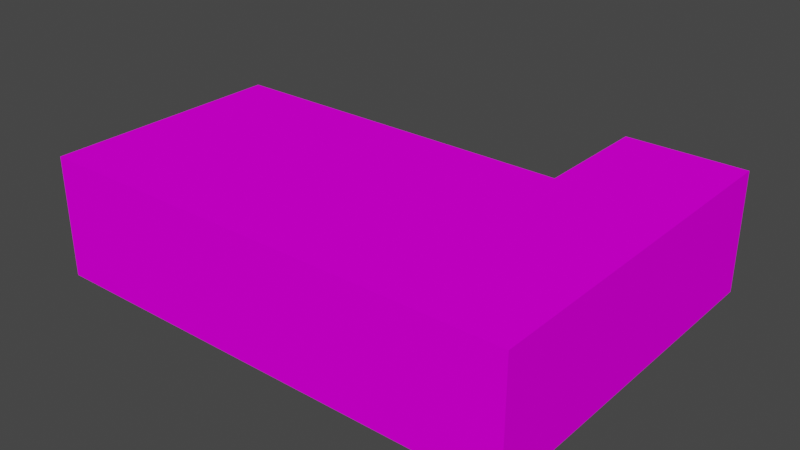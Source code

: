 # Source: gridmap.blend  (saved by Blender 3.3.6; exported with 4.5.12 LTS)
import bpy
from mathutils import Matrix  # noqa: F401  (used for matrix-valued properties, if any)

bpy.ops.wm.read_factory_settings(use_empty=True)
scene = bpy.context.scene
scene.name = 'Scene'

# ---- collections
col_collection = bpy.data.collections.new('Collection'); scene.collection.children.link(col_collection)

# ---- images (referenced by path relative to the original .blend; pixels are not part of the script)
import os
ASSET_DIR = os.environ.get("B2B_ASSET_DIR", "")  # directory of the original .blend (textures are referenced by path, not embedded)
HERE = os.path.dirname(os.path.abspath(__file__))  # packed textures are extracted next to this script under _unpacked/

def load_image(name, relpath, width, height, colorspace="sRGB"):
    """Load a texture the original file referenced (path relative to the .blend, or extracted next to this script)."""
    p = next((c for c in (os.path.join(HERE, relpath), os.path.join(ASSET_DIR, relpath)) if relpath and os.path.exists(c)), "")
    if p:
        img = bpy.data.images.load(p, check_existing=True)
        img.name = name
    else:  # same state as the original file: an image datablock whose file is absent (Cycles renders it pink)
        img = bpy.data.images.new(name, width, height)
        img.source = "FILE"
        img.filepath = "//" + (relpath or name)
    img.colorspace_settings.name = colorspace
    return img
img_atlas_png = load_image('atlas.png', 'atlas.png', 1024, 1024, 'sRGB')

# ---- materials (node trees are filled in below, after node groups)
mat_material_001 = bpy.data.materials.new('Material.001')
mat_material_001.use_transparent_shadow = False

# ---- material node trees
mat_material_001.use_nodes = True; mat_material_001.node_tree.nodes.clear()
_N = mat_material_001.node_tree.nodes; _L = mat_material_001.node_tree.links
n0 = _N.new('ShaderNodeBsdfPrincipled'); n0.name = 'Principled BSDF'; n0.location = (10, 300)
n0.distribution = 'GGX'
n0.subsurface_method = 'RANDOM_WALK_SKIN'
n0.inputs[2].default_value = 1.0
n0.inputs[3].default_value = 1.45
n0.inputs[13].default_value = 0.0
n0.inputs[27].default_value = (0.0, 0.0, 0.0, 1.0)
n0.inputs[28].default_value = 1.0
n1 = _N.new('ShaderNodeOutputMaterial'); n1.name = 'Material Output'; n1.location = (300, 300)
n2 = _N.new('ShaderNodeTexImage'); n2.name = 'Image Texture'; n2.location = (-348, 165)
n2.image = img_atlas_png
n2.interpolation = 'Closest'
_L.new(n0.outputs[0], n1.inputs[0])
_L.new(n2.outputs[0], n0.inputs[0])
n1.is_active_output = True

# ---- world
world_world = bpy.data.worlds.new('World'); scene.world = world_world
world_world.use_nodes = True; world_world.node_tree.nodes.clear()
_N = world_world.node_tree.nodes; _L = world_world.node_tree.links
n0 = _N.new('ShaderNodeOutputWorld'); n0.name = 'World Output'; n0.location = (300, 300)
n1 = _N.new('ShaderNodeBackground'); n1.name = 'Background'; n1.location = (10, 300)
n1.inputs[0].default_value = (0.05088, 0.05088, 0.05088, 1.0)
_L.new(n1.outputs[0], n0.inputs[0])
n0.is_active_output = True
world_world.color = (0.05088, 0.05088, 0.05088)
world_world.use_sun_shadow = False
world_world.sun_shadow_jitter_overblur = 0.0

# ---- meshes
me_cube_001 = bpy.data.meshes.new('Cube.001')
me_cube_001.from_pydata([(-1.25, -1.25, -1.25), (-1.25, -1.25, 1.25), (-1.25, 1.25, -1.25), (-1.25, 1.25, 1.25), (1.25, -1.25, -1.25), (1.25, -1.25, 1.25), (1.25, 1.25, -1.25), (1.25, 1.25, 1.25)], [], [(0, 1, 3, 2), (2, 3, 7, 6), (6, 7, 5, 4), (4, 5, 1, 0), (2, 6, 4, 0), (7, 3, 1, 5)])
_uv = me_cube_001.uv_layers.new(name='UVMap')
_uv.uv.foreach_set('vector', [0.125, 0.625, 0.125, 0.75, 0.0, 0.75, -7.451e-09, 0.625, 0.125, 0.625, 0.125, 0.75, 0.0, 0.75, -7.451e-09, 0.625, 0.125, 0.625, 0.125, 0.75, 0.0, 0.75, -7.451e-09, 0.625, 0.125, 0.625, 0.125, 0.75, 0.0, 0.75, -7.451e-09, 0.625, 0.125, 0.625, 0.25, 0.625, 0.25, 0.75, 0.125, 0.75, 0.125, 0.875, 0.25, 0.875, 0.25, 1.0, 0.125, 1.0])
me_cube_001.materials.append(mat_material_001)
me_cube_001.update()
me_cube_002 = bpy.data.meshes.new('Cube.002')
me_cube_002.from_pydata([(-1.25, -1.25, -1.25), (-1.25, -1.25, 1.25), (-1.25, 1.25, -1.25), (-1.25, 1.25, 1.25), (1.25, -1.25, -1.25), (1.25, -1.25, 1.25), (1.25, 1.25, -1.25), (1.25, 1.25, 1.25)], [], [(0, 1, 3, 2), (2, 3, 7, 6), (6, 7, 5, 4), (4, 5, 1, 0), (2, 6, 4, 0), (7, 3, 1, 5)])
_uv = me_cube_002.uv_layers.new(name='UVMap')
_uv.uv.foreach_set('vector', [0.125, 0.625, 0.125, 0.75, 0.0, 0.75, -7.451e-09, 0.625, 0.125, 0.625, 0.125, 0.75, 0.0, 0.75, -7.451e-09, 0.625, 0.125, 0.625, 0.125, 0.75, 0.0, 0.75, -7.451e-09, 0.625, 0.125, 0.625, 0.125, 0.75, 0.0, 0.75, -7.451e-09, 0.625, 0.125, 0.625, 0.25, 0.625, 0.25, 0.75, 0.125, 0.75, 0.25, 0.875, 0.375, 0.875, 0.375, 1.0, 0.25, 1.0])
me_cube_002.materials.append(mat_material_001)
me_cube_002.update()
me_cube_003 = bpy.data.meshes.new('Cube.003')
me_cube_003.from_pydata([(-1.25, -1.25, -1.25), (-1.25, -1.25, 1.25), (-1.25, 1.25, -1.25), (-1.25, 1.25, 1.25), (1.25, -1.25, -1.25), (1.25, -1.25, 1.25), (1.25, 1.25, -1.25), (1.25, 1.25, 1.25)], [], [(0, 1, 3, 2), (2, 3, 7, 6), (6, 7, 5, 4), (4, 5, 1, 0), (2, 6, 4, 0), (7, 3, 1, 5)])
_uv = me_cube_003.uv_layers.new(name='UVMap')
_uv.uv.foreach_set('vector', [0.125, 0.625, 0.125, 0.75, 0.0, 0.75, -7.451e-09, 0.625, 0.125, 0.625, 0.125, 0.75, 0.0, 0.75, -7.451e-09, 0.625, 0.125, 0.625, 0.125, 0.75, 0.0, 0.75, -7.451e-09, 0.625, 0.125, 0.625, 0.125, 0.75, 0.0, 0.75, -7.451e-09, 0.625, 0.125, 0.625, 0.25, 0.625, 0.25, 0.75, 0.125, 0.75, 0.125, 0.75, 0.25, 0.75, 0.25, 0.875, 0.125, 0.875])
me_cube_003.materials.append(mat_material_001)
me_cube_003.update()
me_cube_004 = bpy.data.meshes.new('Cube.004')
me_cube_004.from_pydata([(-1.25, -1.25, -1.25), (-1.25, -1.25, 1.25), (-1.25, 1.25, -1.25), (-1.25, 1.25, 1.25), (1.25, -1.25, -1.25), (1.25, -1.25, 1.25), (1.25, 1.25, -1.25), (1.25, 1.25, 1.25)], [], [(0, 1, 3, 2), (2, 3, 7, 6), (6, 7, 5, 4), (4, 5, 1, 0), (2, 6, 4, 0), (7, 3, 1, 5)])
_uv = me_cube_004.uv_layers.new(name='UVMap')
_uv.uv.foreach_set('vector', [0.125, 0.625, 0.125, 0.75, 0.0, 0.75, -7.451e-09, 0.625, 0.125, 0.625, 0.125, 0.75, 0.0, 0.75, -7.451e-09, 0.625, 0.125, 0.625, 0.125, 0.75, 0.0, 0.75, -7.451e-09, 0.625, 0.125, 0.625, 0.125, 0.75, 0.0, 0.75, -7.451e-09, 0.625, 0.125, 0.625, 0.25, 0.625, 0.25, 0.75, 0.125, 0.75, 0.375, 0.875, 0.25, 0.875, 0.25, 1.0, 0.375, 1.0])
me_cube_004.materials.append(mat_material_001)
me_cube_004.update()
me_cube_005 = bpy.data.meshes.new('Cube.005')
me_cube_005.from_pydata([(-1.25, -1.25, -1.25), (-1.25, -1.25, 1.25), (-1.25, 1.25, -1.25), (-1.25, 1.25, 1.25), (1.25, -1.25, -1.25), (1.25, -1.25, 1.25), (1.25, 1.25, -1.25), (1.25, 1.25, 1.25)], [], [(0, 1, 3, 2), (2, 3, 7, 6), (6, 7, 5, 4), (4, 5, 1, 0), (2, 6, 4, 0), (7, 3, 1, 5)])
_uv = me_cube_005.uv_layers.new(name='UVMap')
_uv.uv.foreach_set('vector', [0.125, 0.625, 0.125, 0.75, 0.0, 0.75, -7.451e-09, 0.625, 0.125, 0.625, 0.125, 0.75, 0.0, 0.75, -7.451e-09, 0.625, 0.125, 0.625, 0.125, 0.75, 0.0, 0.75, -7.451e-09, 0.625, 0.125, 0.625, 0.125, 0.75, 0.0, 0.75, -7.451e-09, 0.625, 0.125, 0.625, 0.25, 0.625, 0.25, 0.75, 0.125, 0.75, 0.25, 0.75, 0.375, 0.75, 0.375, 0.875, 0.25, 0.875])
me_cube_005.materials.append(mat_material_001)
me_cube_005.update()
me_cube_006 = bpy.data.meshes.new('Cube.006')
me_cube_006.from_pydata([(-1.25, -1.25, -1.25), (-1.25, -1.25, 1.25), (-1.25, 1.25, -1.25), (-1.25, 1.25, 1.25), (1.25, -1.25, -1.25), (1.25, -1.25, 1.25), (1.25, 1.25, -1.25), (1.25, 1.25, 1.25)], [], [(0, 1, 3, 2), (2, 3, 7, 6), (6, 7, 5, 4), (4, 5, 1, 0), (2, 6, 4, 0), (7, 3, 1, 5)])
_uv = me_cube_006.uv_layers.new(name='UVMap')
_uv.uv.foreach_set('vector', [0.125, 0.625, 0.125, 0.75, 0.0, 0.75, -7.451e-09, 0.625, 0.125, 0.625, 0.125, 0.75, 0.0, 0.75, -7.451e-09, 0.625, 0.125, 0.625, 0.125, 0.75, 0.0, 0.75, -7.451e-09, 0.625, 0.125, 0.625, 0.125, 0.75, 0.0, 0.75, -7.451e-09, 0.625, 0.125, 0.625, 0.25, 0.625, 0.25, 0.75, 0.125, 0.75, 0.375, 0.875, 0.5, 0.875, 0.5, 1.0, 0.375, 1.0])
me_cube_006.materials.append(mat_material_001)
me_cube_006.update()
me_cube_007 = bpy.data.meshes.new('Cube.007')
me_cube_007.from_pydata([(-1.25, -1.25, -1.25), (-1.25, -1.25, 1.25), (-1.25, 1.25, -1.25), (-1.25, 1.25, 1.25), (1.25, -1.25, -1.25), (1.25, -1.25, 1.25), (1.25, 1.25, -1.25), (1.25, 1.25, 1.25)], [], [(0, 1, 3, 2), (2, 3, 7, 6), (6, 7, 5, 4), (4, 5, 1, 0), (2, 6, 4, 0), (7, 3, 1, 5)])
_uv = me_cube_007.uv_layers.new(name='UVMap')
_uv.uv.foreach_set('vector', [0.125, 0.625, 0.125, 0.75, 0.0, 0.75, -7.451e-09, 0.625, 0.125, 0.625, 0.125, 0.75, 0.0, 0.75, -7.451e-09, 0.625, 0.125, 0.625, 0.125, 0.75, 0.0, 0.75, -7.451e-09, 0.625, 0.125, 0.625, 0.125, 0.75, 0.0, 0.75, -7.451e-09, 0.625, 0.125, 0.625, 0.25, 0.625, 0.25, 0.75, 0.125, 0.75, 0.0, 0.75, 0.125, 0.75, 0.125, 0.875, 0.0, 0.875])
me_cube_007.materials.append(mat_material_001)
me_cube_007.update()
me_cube_008 = bpy.data.meshes.new('Cube.008')
me_cube_008.from_pydata([(-1.25, -1.25, -1.25), (-1.25, -1.25, 1.25), (-1.25, 1.25, -1.25), (-1.25, 1.25, 1.25), (1.25, -1.25, -1.25), (1.25, -1.25, 1.25), (1.25, 1.25, -1.25), (1.25, 1.25, 1.25)], [], [(0, 1, 3, 2), (2, 3, 7, 6), (6, 7, 5, 4), (4, 5, 1, 0), (2, 6, 4, 0), (7, 3, 1, 5)])
_uv = me_cube_008.uv_layers.new(name='UVMap')
_uv.uv.foreach_set('vector', [0.125, 0.625, 0.125, 0.75, 0.0, 0.75, -7.451e-09, 0.625, 0.125, 0.625, 0.125, 0.75, 0.0, 0.75, -7.451e-09, 0.625, 0.125, 0.625, 0.125, 0.75, 0.0, 0.75, -7.451e-09, 0.625, 0.125, 0.625, 0.125, 0.75, 0.0, 0.75, -7.451e-09, 0.625, 0.125, 0.625, 0.25, 0.625, 0.25, 0.75, 0.125, 0.75, 0.0, 0.875, 0.125, 0.875, 0.125, 1.0, 0.0, 1.0])
me_cube_008.materials.append(mat_material_001)
me_cube_008.update()
me_cube_009 = bpy.data.meshes.new('Cube.009')
me_cube_009.from_pydata([(-1.25, -1.25, -1.25), (-1.25, -1.25, 1.25), (-1.25, 1.25, -1.25), (-1.25, 1.25, 1.25), (1.25, -1.25, -1.25), (1.25, -1.25, 1.25), (1.25, 1.25, -1.25), (1.25, 1.25, 1.25)], [], [(0, 1, 3, 2), (2, 3, 7, 6), (6, 7, 5, 4), (4, 5, 1, 0), (2, 6, 4, 0), (7, 3, 1, 5)])
_uv = me_cube_009.uv_layers.new(name='UVMap')
_uv.uv.foreach_set('vector', [0.25, 0.625, 0.25, 0.75, 0.125, 0.75, 0.125, 0.625, 0.25, 0.625, 0.25, 0.75, 0.125, 0.75, 0.125, 0.625, 0.25, 0.625, 0.25, 0.75, 0.125, 0.75, 0.125, 0.625, 0.25, 0.625, 0.25, 0.75, 0.125, 0.75, 0.125, 0.625, 0.125, 0.625, 0.25, 0.625, 0.25, 0.75, 0.125, 0.75, 0.125, 0.625, 0.25, 0.625, 0.25, 0.75, 0.125, 0.75])
me_cube_009.materials.append(mat_material_001)
me_cube_009.update()

# ---- objects
ob_pspace_t = bpy.data.objects.new('pspace_t', me_cube_001)
ob_pspace_corner_right = bpy.data.objects.new('pspace_corner_right', me_cube_002)
ob_center_line = bpy.data.objects.new('center_line', me_cube_003)
ob_pspace_corner_left = bpy.data.objects.new('pspace_corner_left', me_cube_004)
ob_pspace_end = bpy.data.objects.new('pspace_end', me_cube_005)
ob_center_dash = bpy.data.objects.new('center_dash', me_cube_006)
ob_edge_line = bpy.data.objects.new('edge_line', me_cube_007)
ob_empty = bpy.data.objects.new('empty', me_cube_008)
ob_black = bpy.data.objects.new('black', me_cube_009)

# ---- transforms, parenting, visibility, modifiers, constraints
ob_pspace_t.location = (0.25, -0.25, 0.0)
ob_pspace_corner_right.location = (-2.25, -0.25, 0.0)
ob_center_line.location = (-4.75, -0.25, 0.0)
ob_pspace_corner_left.location = (2.75, -0.25, 0.0)
ob_pspace_end.location = (0.25, 2.25, 0.0)
ob_center_dash.location = (-2.25, 2.25, 0.0)
ob_edge_line.location = (-4.75, 2.25, 0.0)
ob_empty.location = (2.75, 2.25, 0.0)
ob_black.location = (2.75, 4.75, 0.0)

# ---- collection membership
col_collection.objects.link(ob_pspace_t)
col_collection.objects.link(ob_pspace_corner_right)
col_collection.objects.link(ob_center_line)
col_collection.objects.link(ob_pspace_corner_left)
col_collection.objects.link(ob_pspace_end)
col_collection.objects.link(ob_center_dash)
col_collection.objects.link(ob_edge_line)
col_collection.objects.link(ob_empty)
col_collection.objects.link(ob_black)

# ---- scene / render settings (as saved in the file)
scene.frame_start = 1; scene.frame_end = 250; scene.frame_set(1)
scene.render.engine = 'BLENDER_EEVEE_NEXT'
scene.cycles.sampling_pattern = 'TABULATED_SOBOL'
scene.cycles.use_light_tree = False
scene.view_settings.view_transform = 'Filmic'
bpy.context.view_layer.update()

# ---- added for rendering (the .blend has no active camera and no usable light): camera, sun
cam_auto = bpy.data.cameras.new('AutoCamera')
cam_auto.lens = 50.0
cam_auto.sensor_width = 36.0
cam_auto.clip_end = 1000.0
ob_auto_camera = bpy.data.objects.new('AutoCamera', cam_auto)
scene.collection.objects.link(ob_auto_camera)
ob_auto_camera.location = (10.7943, -11.9032, 9.43548)
ob_auto_camera.rotation_euler = (1.09748, -7.21219e-08, 0.694738)
scene.camera = ob_auto_camera
light_auto_sun = bpy.data.lights.new('AutoSun', 'SUN')
light_auto_sun.energy = 3.0
light_auto_sun.angle = 0.0523599
ob_auto_sun = bpy.data.objects.new('AutoSun', light_auto_sun)
scene.collection.objects.link(ob_auto_sun)
ob_auto_sun.rotation_euler = (0.872665, 0.174533, 0.523599)
bpy.context.view_layer.update()
